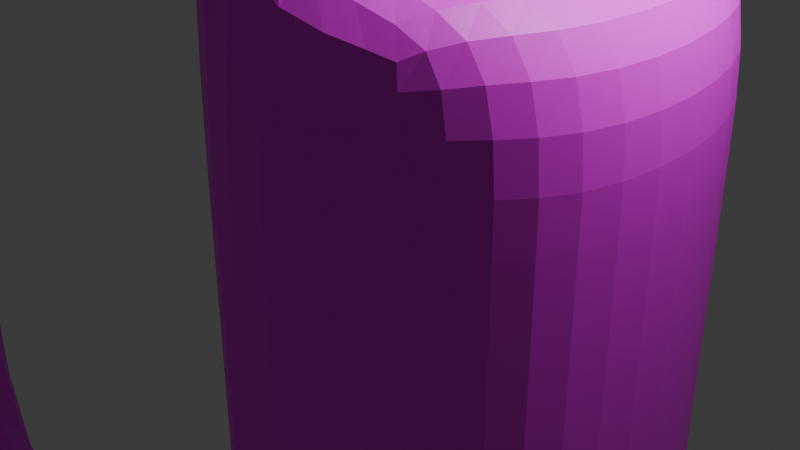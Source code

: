 # Source: sleepyJoe.blend  (saved by Blender 4.1.24; exported with 4.5.12 LTS)
import bpy
from mathutils import Matrix  # noqa: F401  (used for matrix-valued properties, if any)

bpy.ops.wm.read_factory_settings(use_empty=True)
scene = bpy.context.scene
scene.name = 'Scene'

# ---- collections
col_collection = bpy.data.collections.new('Collection'); scene.collection.children.link(col_collection)

# ---- images (referenced by path relative to the original .blend; pixels are not part of the script)
import os
ASSET_DIR = os.environ.get("B2B_ASSET_DIR", "")  # directory of the original .blend (textures are referenced by path, not embedded)
HERE = os.path.dirname(os.path.abspath(__file__))  # packed textures are extracted next to this script under _unpacked/

def load_image(name, relpath, width, height, colorspace="sRGB"):
    """Load a texture the original file referenced (path relative to the .blend, or extracted next to this script)."""
    p = next((c for c in (os.path.join(HERE, relpath), os.path.join(ASSET_DIR, relpath)) if relpath and os.path.exists(c)), "")
    if p:
        img = bpy.data.images.load(p, check_existing=True)
        img.name = name
    else:  # same state as the original file: an image datablock whose file is absent (Cycles renders it pink)
        img = bpy.data.images.new(name, width, height)
        img.source = "FILE"
        img.filepath = "//" + (relpath or name)
    img.colorspace_settings.name = colorspace
    return img
img_sleepyjoe = load_image('sleepyJoe', 'sleepyJoe.png', 1024, 1024, 'sRGB')

# ---- materials (node trees are filled in below, after node groups)
mat_sleepyjoe = bpy.data.materials.new('SleepyJoe')
mat_sleepyjoe.alpha_threshold = 0.0
mat_sleepyjoe.use_transparent_shadow = False
mat_sleepyjoe.roughness = 0.5
mat_sleepyjoe.line_color = (0.0, 0.0, 0.0, 1.0)

# ---- material node trees
mat_sleepyjoe.use_nodes = True; mat_sleepyjoe.node_tree.nodes.clear()
_N = mat_sleepyjoe.node_tree.nodes; _L = mat_sleepyjoe.node_tree.links
n0 = _N.new('ShaderNodeOutputMaterial'); n0.name = 'Material Output'; n0.location = (300, 300)
n1 = _N.new('ShaderNodeBsdfPrincipled'); n1.name = 'Principled BSDF'; n1.location = (10, 300)
n1.inputs[3].default_value = 1.45
n2 = _N.new('ShaderNodeTexImage'); n2.name = 'Image Texture'; n2.location = (-350, 224)
n2.image = img_sleepyjoe
_L.new(n1.outputs[0], n0.inputs[0])
_L.new(n2.outputs[0], n1.inputs[0])
n0.is_active_output = True

# ---- world
world_world = bpy.data.worlds.new('World'); scene.world = world_world
world_world.use_nodes = True; world_world.node_tree.nodes.clear()
_N = world_world.node_tree.nodes; _L = world_world.node_tree.links
n0 = _N.new('ShaderNodeOutputWorld'); n0.name = 'World Output'; n0.location = (300, 300)
n1 = _N.new('ShaderNodeBackground'); n1.name = 'Background'; n1.location = (10, 300)
n1.inputs[0].default_value = (0.05088, 0.05088, 0.05088, 1.0)
_L.new(n1.outputs[0], n0.inputs[0])
n0.is_active_output = True
world_world.color = (0.05088, 0.05088, 0.05088)
world_world.use_sun_shadow = False
world_world.sun_shadow_jitter_overblur = 0.0

# ---- cameras
cam_camera = bpy.data.cameras.new('Camera')
cam_camera.clip_end = 100.0
cam_camera.ortho_scale = 7.314

# ---- lights
light_light = bpy.data.lights.new('Light', 'POINT')
light_light.transmission_factor = 0.0
light_light.energy = 1000.0
light_light.shadow_soft_size = 0.1
light_light.shadow_maximum_resolution = 0.006
light_light.use_absolute_resolution = True

# ---- meshes
me_cube = bpy.data.meshes.new('Cube')
me_cube.from_pydata([(-1.0, 1.0, 1.0), (-1.0, 1.0, -1.0), (-1.0, -1.0, 1.0), (-1.0, -1.0, -1.0), (-0.3926, -1.917, -0.9109), (-0.3926, -1.917, 1.089), (1.0, -3.0, 1.0), (1.0, -3.0, -1.0), (1.0, 3.0, -1.0), (-0.2716, 2.379, -0.9127), (1.0, 3.0, 1.0), (-0.2716, 2.379, 1.087), (1.0, -1.0, 3.0), (-1.0, -1.0, 3.0), (1.0, 1.0, 3.0), (-1.0, 1.0, 3.0), (1.0, -3.0, 3.0), (-0.3926, -1.917, 3.089), (-0.2716, 2.379, 3.087), (1.0, 3.0, 3.0), (-1.0, 1.0, -3.0), (-1.0, -1.0, -3.0), (-0.3926, -1.917, -2.911), (1.0, -3.0, -3.0), (1.0, 3.0, -3.0), (-0.2716, 2.379, -2.913), (-1.0, 1.0, -5.0), (-1.0, -1.0, -5.0), (-0.3926, -1.917, -4.911), (1.0, -3.0, -5.0), (1.0, 3.0, -5.0), (-0.2716, 2.379, -4.913), (-1.0, 1.0, -7.0), (-1.0, -1.0, -7.0), (1.0, 1.0, -7.0), (1.0, -1.0, -7.0), (-0.3926, -1.917, -6.911), (1.0, -3.0, -7.0), (1.0, 3.0, -7.0), (-0.2716, 2.379, -6.913), (3.0, 1.0, 1.0), (3.0, 1.0, -1.0), (3.0, -1.0, 1.0), (3.0, -1.0, -1.0), (2.355, 2.244, 3.168), (2.355, 2.244, 1.168), (2.234, -2.052, 1.17), (2.234, -2.052, -0.8301), (2.355, 2.244, -0.8319), (3.0, 1.0, 3.0), (3.0, -1.0, 3.0), (2.234, -2.052, 3.17), (3.0, -1.0, -3.0), (3.0, 1.0, -3.0), (2.234, -2.052, -2.83), (2.355, 2.244, -2.832), (2.355, 2.244, -4.832), (2.355, 2.244, -6.832), (3.0, -1.0, -5.0), (3.0, 1.0, -5.0), (2.234, -2.052, -4.83), (3.0, -1.0, -7.0), (3.0, 1.0, -7.0), (2.234, -2.052, -6.83), (-3.944, -3.048, -3.131), (-2.552, -4.132, -3.22), (-3.944, -3.048, -5.131), (-2.552, -4.132, -5.22), (-1.634, 4.769, -5.029), (-1.634, 4.769, -3.029), (-0.362, 5.39, -3.116), (-0.362, 5.39, -5.116), (1.149, -0.8512, 6.859), (-0.8512, -0.8512, 6.859), (1.149, -2.851, 6.859), (-0.2438, -1.768, 6.948), (-0.8616, 0.8616, 7.205), (1.138, 0.8616, 7.205), (-0.1332, 2.241, 7.292), (1.138, 2.862, 7.205), (1.215, -0.7848, 8.579), (-0.7848, -0.7848, 8.579), (1.215, -2.785, 8.579), (-0.1775, -1.702, 8.668), (-0.803, 0.803, 8.986), (1.197, 0.803, 8.986), (-0.07455, 2.182, 9.073), (1.197, 2.803, 8.986), (-0.8512, -0.8512, 6.859), (-0.2438, -1.768, 6.948), (-0.7848, -0.7848, 8.579), (-0.1775, -1.702, 8.668), (-0.718, -4.579, 6.997), (-2.111, -3.495, 7.086), (-0.6516, -4.512, 8.717), (-2.044, -3.429, 8.806), (-2.718, -2.579, 6.997), (-2.111, -3.495, 7.086), (-2.652, -2.512, 8.717), (-2.044, -3.429, 8.806), (-1.743, 3.904, 7.4), (-0.4719, 4.524, 7.312), (-2.472, 2.524, 7.312), (-1.685, 3.845, 9.181), (-0.4133, 4.466, 9.093), (-2.413, 2.466, 9.093), (-2.361, 6.259, -5.029), (-2.361, 6.259, -3.029), (-1.089, 6.879, -3.116), (-1.089, 6.879, -5.116), (-4.926, -4.31, -3.131), (-3.533, -5.393, -3.22), (-4.926, -4.31, -5.131), (-3.533, -5.393, -5.22), (-7.668, -0.8352, -1.585), (-7.668, -0.8352, 0.4152), (-8.649, -2.097, -1.585), (-8.649, -2.097, 0.4152), (-5.972, 2.725, -1.483), (-5.972, 2.725, 0.5166), (-6.699, 4.214, -1.483), (-6.699, 4.214, 0.5166), (1.664, -0.6666, -7.041), (1.68, 0.5522, -7.043), (-1.0, 0.0, -7.0), (0.314, 0.581, -7.04), (0.2972, -0.6379, -7.038), (2.23, -1.094, -9.745), (3.0, 0.0, -7.0), (0.0, 0.0, -7.0), (2.0, 0.0, -7.0), (1.664, -0.6666, -8.866), (1.0, -1.0, -8.825), (0.2972, -0.6379, -8.863), (-0.2233, -0.9399, -10.35), (1.0, 1.0, -8.825), (1.68, 0.5522, -8.868), (0.314, 0.581, -8.865), (0.0, 0.0, -8.825), (2.0, 0.0, -8.825), (0.9924, -1.386, -9.72), (-0.2387, -1.056, -9.817), (-0.2061, -0.8109, -10.93), (0.9815, 1.397, -9.203), (2.236, 0.9089, -9.23), (-0.2329, 0.9468, -9.302), (-0.5301, -0.03416, -9.525), (2.572, -0.04322, -9.45), (1.008, -1.27, -10.25), (2.245, -0.9777, -10.27), (-0.1898, -0.6879, -11.49), (0.9969, 1.513, -9.731), (2.251, 1.025, -9.759), (-0.2174, 1.063, -9.831), (-0.5147, 0.08185, -10.05), (2.588, 0.07279, -9.979), (1.025, -1.141, -10.84), (2.263, -0.8487, -10.86), (0.2273, -0.276, -11.87), (1.014, 1.642, -10.32), (2.268, 1.154, -10.35), (-0.2003, 1.192, -10.42), (-0.4976, 0.2109, -10.64), (2.605, 0.2018, -10.57), (1.041, -1.018, -11.4), (2.279, -0.7257, -11.42), (1.03, 1.765, -10.88), (2.285, 1.277, -10.91), (-0.184, 1.315, -10.98), (-0.4813, 0.3338, -11.2), (2.621, 0.3248, -11.13), (1.056, -0.4754, -11.74), (1.862, -0.2083, -11.82), (1.064, 0.4923, -11.72), (1.044, 1.522, -11.67), (1.867, 1.008, -11.76), (0.2322, 0.9399, -11.8), (-0.0621, 0.3296, -11.81), (2.206, 0.426, -11.77)], [], [(38, 30, 56, 57), (1, 9, 25, 20), (3, 2, 0, 1), (7, 4, 22, 23), (7, 23, 54, 47), (4, 3, 21, 22), (7, 6, 5, 4), (16, 6, 46, 51), (30, 24, 55, 56), (2, 3, 4, 5), (9, 11, 10, 8), (10, 11, 18, 19), (24, 8, 48, 55), (1, 0, 11, 9), (14, 15, 13, 12), (16, 12, 72, 74), (14, 19, 79, 77), (0, 2, 13, 15), (37, 35, 122, 61, 63), (2, 5, 17, 13), (11, 0, 15, 18), (5, 6, 16, 17), (23, 22, 28, 29), (22, 21, 27, 28), (20, 25, 31, 26), (3, 1, 20, 21), (14, 12, 50, 49), (9, 8, 24, 25), (19, 14, 49, 44), (8, 10, 45, 48), (10, 19, 44, 45), (6, 7, 47, 46), (30, 38, 71, 70), (21, 20, 26, 27), (23, 29, 60, 54), (25, 24, 30, 31), (130, 123, 62, 128), (29, 37, 63, 60), (33, 126, 35, 37, 36), (129, 125, 137, 138), (34, 125, 32, 39, 38), (26, 31, 39, 32), (28, 27, 33, 36), (36, 37, 67, 66), (27, 26, 32, 124, 33), (12, 16, 51, 50), (40, 45, 44, 49), (41, 40, 42, 43), (46, 42, 50, 51), (43, 42, 46, 47), (40, 41, 48, 45), (42, 40, 49, 50), (41, 43, 52, 53), (43, 47, 54, 52), (48, 41, 53, 55), (59, 58, 61, 128, 62), (58, 60, 63, 61), (55, 53, 59, 56), (52, 54, 60, 58), (53, 52, 58, 59), (56, 59, 62, 57), (34, 38, 57, 62, 123), (110, 64, 115, 117), (28, 36, 66, 64), (29, 28, 64, 65), (37, 29, 65, 67), (70, 71, 109, 108), (31, 30, 70, 69), (39, 31, 69, 68), (38, 39, 68, 71), (73, 75, 89, 88), (17, 16, 74, 75), (12, 13, 73, 72), (13, 17, 75, 73), (79, 78, 100, 101), (18, 15, 76, 78), (19, 18, 78, 79), (15, 14, 77, 76), (80, 81, 83, 82), (72, 73, 81, 80), (74, 72, 80, 82), (91, 90, 98, 99), (84, 85, 87, 86), (78, 76, 102, 100), (77, 79, 87, 85), (76, 77, 85, 84), (90, 88, 96, 98), (83, 81, 90, 91), (81, 73, 88, 90), (93, 92, 94, 95), (96, 97, 99, 98), (75, 74, 92, 93), (74, 82, 94, 92), (88, 89, 97, 96), (82, 83, 95, 94), (100, 102, 105, 103), (101, 100, 103, 104), (84, 86, 103, 105), (86, 87, 104, 103), (87, 79, 101, 104), (76, 84, 105, 102), (107, 108, 109, 106), (69, 70, 108, 107), (107, 106, 120, 121), (71, 68, 106, 109), (111, 110, 112, 113), (66, 67, 113, 112), (67, 65, 111, 113), (65, 64, 110, 111), (115, 114, 116, 117), (112, 110, 117, 116), (64, 66, 114, 115), (66, 112, 116, 114), (118, 119, 121, 120), (106, 68, 118, 120), (68, 69, 119, 118), (69, 107, 121, 119), (124, 129, 126, 33), (32, 125, 129, 124), (34, 123, 136, 135), (122, 130, 128, 61), (125, 34, 135, 137), (123, 130, 139, 136), (136, 139, 147, 144), (141, 146, 154, 134), (137, 135, 143, 145), (133, 138, 146, 141), (35, 126, 133, 132), (122, 35, 132, 131), (130, 122, 131, 139), (126, 129, 138, 133), (139, 131, 127, 147), (147, 127, 149, 155), (127, 140, 148, 149), (143, 144, 152, 151), (131, 132, 140, 127), (138, 137, 145, 146), (135, 136, 144, 143), (132, 133, 141, 140), (151, 152, 160, 159), (154, 153, 161, 162), (148, 134, 142, 156), (152, 155, 163, 160), (145, 143, 151, 153), (144, 147, 155, 152), (140, 141, 134, 148), (146, 145, 153, 154), (156, 142, 150, 164), (160, 163, 170, 167), (161, 159, 166, 168), (142, 162, 169, 150), (149, 148, 156, 157), (155, 149, 157, 163), (134, 154, 162, 142), (153, 151, 159, 161), (168, 166, 174, 176), (150, 169, 177, 158), (170, 165, 172, 178), (165, 164, 171, 172), (162, 161, 168, 169), (159, 160, 167, 166), (157, 156, 164, 165), (163, 157, 165, 170), (177, 173, 171, 158), (171, 173, 178, 172), (173, 174, 175, 178), (173, 177, 176, 174), (167, 170, 178, 175), (164, 150, 158, 171), (169, 168, 176, 177), (166, 167, 175, 174)])
_uv = me_cube.uv_layers.new(name='UVMap')
_uv.uv.foreach_set('vector', [0.4732, 0.7145, 0.4732, 0.6444, 0.5275, 0.6385, 0.5275, 0.7086, 0.8148, 0.2903, 0.8663, 0.2875, 0.8664, 0.3575, 0.8148, 0.3603, 0.76, 0.2784, 0.76, 0.2083, 0.8147, 0.2084, 0.8147, 0.2785, 0.6615, 0.2784, 0.7216, 0.2753, 0.7216, 0.3453, 0.6615, 0.3485, 0.4849, 0.146, 0.4849, 0.216, 0.4304, 0.2101, 0.4304, 0.14, 0.7216, 0.2753, 0.76, 0.2784, 0.76, 0.3485, 0.7216, 0.3453, 0.6615, 0.2784, 0.6615, 0.2084, 0.7216, 0.2052, 0.7216, 0.2753, 0.4849, 0.005973, 0.4849, 0.07599, 0.4304, 0.07002, 0.4304, -8.352e-09, 0.4732, 0.6444, 0.4732, 0.5744, 0.5275, 0.5685, 0.5275, 0.6385, 0.76, 0.2083, 0.76, 0.2784, 0.7216, 0.2753, 0.7216, 0.2052, 0.8663, 0.2875, 0.8663, 0.2174, 0.9137, 0.2202, 0.9138, 0.2903, 0.9137, 0.2202, 0.8663, 0.2174, 0.8662, 0.1474, 0.9137, 0.1502, 0.4732, 0.5744, 0.4732, 0.5043, 0.5275, 0.4984, 0.5275, 0.5685, 0.8148, 0.2903, 0.8147, 0.2202, 0.8663, 0.2174, 0.8663, 0.2875, 0.4012, 0.765, 0.4475, 0.7167, 0.4938, 0.7672, 0.4475, 0.8156, 0.1738, 0.9065, 0.1304, 0.9059, 0.1304, 0.7707, 0.1738, 0.7712, 0.8581, 0.7103, 0.8147, 0.7119, 0.8147, 0.5645, 0.8581, 0.5629, 0.8147, 0.2084, 0.76, 0.2083, 0.76, 0.1383, 0.8147, 0.1383, 2.696e-09, 0.3055, 0.06146, 0.3384, 0.06063, 0.3644, 0.02793, 0.3995, 0.008197, 0.358, 0.76, 0.2083, 0.7216, 0.2052, 0.7216, 0.1352, 0.76, 0.1383, 0.8663, 0.2174, 0.8147, 0.2202, 0.8147, 0.1502, 0.8662, 0.1474, 0.7216, 0.2052, 0.6615, 0.2084, 0.6615, 0.1383, 0.7216, 0.1352, 0.6615, 0.3485, 0.7216, 0.3453, 0.7216, 0.4154, 0.6615, 0.4185, 0.7216, 0.3453, 0.76, 0.3485, 0.76, 0.4185, 0.7216, 0.4154, 0.8148, 0.3603, 0.8664, 0.3575, 0.8664, 0.4276, 0.8148, 0.4304, 0.76, 0.2784, 0.8147, 0.2785, 0.8147, 0.3485, 0.76, 0.3485, 0.4012, 0.765, 0.4475, 0.8156, 0.4012, 0.8639, 0.3549, 0.8133, 0.8663, 0.2875, 0.9138, 0.2903, 0.9138, 0.3603, 0.8664, 0.3575, 0.3549, 0.7145, 0.4012, 0.765, 0.3549, 0.8133, 0.3431, 0.766, 0.4732, 0.5043, 0.4732, 0.4342, 0.5275, 0.4284, 0.5275, 0.4984, 0.4732, 0.4342, 0.4732, 0.3642, 0.5275, 0.3583, 0.5275, 0.4284, 0.4849, 0.07599, 0.4849, 0.146, 0.4304, 0.14, 0.4304, 0.07002, 0.4732, 0.6444, 0.4732, 0.7145, 0.3908, 0.6491, 0.3908, 0.5791, 0.76, 0.3485, 0.8147, 0.3485, 0.8147, 0.4186, 0.76, 0.4185, 0.4849, 0.216, 0.4849, 0.2861, 0.4304, 0.2801, 0.4304, 0.2101, 0.8664, 0.3575, 0.9138, 0.3603, 0.9138, 0.4304, 0.8664, 0.4276, 0.07542, 0.3854, 0.09781, 0.3849, 0.08938, 0.4324, 0.05866, 0.416, 0.4849, 0.2861, 0.4849, 0.3561, 0.4304, 0.3501, 0.4304, 0.2801, 0.09498, 0.2773, 0.08442, 0.3231, 0.06146, 0.3384, 2.696e-09, 0.3055, 0.05651, 0.2803, 0.8412, 0.712, 0.8627, 0.7166, 0.8539, 0.7799, 0.8324, 0.7754, 0.1229, 0.3713, 0.1216, 0.3436, 0.1564, 0.3102, 0.1865, 0.3548, 0.1844, 0.4042, 0.8148, 0.4304, 0.8664, 0.4276, 0.8664, 0.4976, 0.8149, 0.5004, 0.7216, 0.4154, 0.76, 0.4185, 0.76, 0.4886, 0.7216, 0.4855, 0.05651, 0.2803, 2.696e-09, 0.3055, 0.02231, 0.1699, 0.07882, 0.1448, 0.76, 0.4185, 0.8147, 0.4186, 0.8147, 0.4887, 0.7873, 0.4886, 0.76, 0.4886, 0.4475, 0.8156, 0.4938, 0.8661, 0.4454, 0.8716, 0.4012, 0.8639, 0.5684, 0.4339, 0.5275, 0.4284, 0.5275, 0.3583, 0.5684, 0.3638, 0.3431, 0.1482, 0.3431, 0.07821, 0.3865, 0.07638, 0.3865, 0.1464, 0.4304, 0.07002, 0.3865, 0.07638, 0.3865, 0.006359, 0.4304, -8.352e-09, 0.3865, 0.1464, 0.3865, 0.07638, 0.4304, 0.07002, 0.4304, 0.14, 0.5684, 0.4339, 0.5684, 0.504, 0.5275, 0.4984, 0.5275, 0.4284, 0.3865, 0.07638, 0.3431, 0.07821, 0.3431, 0.008187, 0.3865, 0.006359, 0.3431, 0.1482, 0.3865, 0.1464, 0.3865, 0.2164, 0.3431, 0.2183, 0.3865, 0.1464, 0.4304, 0.14, 0.4304, 0.2101, 0.3865, 0.2164, 0.5275, 0.4984, 0.5684, 0.504, 0.5684, 0.574, 0.5275, 0.5685, 0.3431, 0.2883, 0.3865, 0.2864, 0.3865, 0.3565, 0.3648, 0.3574, 0.3431, 0.3583, 0.3865, 0.2864, 0.4304, 0.2801, 0.4304, 0.3501, 0.3865, 0.3565, 0.5275, 0.5685, 0.5684, 0.574, 0.5684, 0.6441, 0.5275, 0.6385, 0.3865, 0.2164, 0.4304, 0.2101, 0.4304, 0.2801, 0.3865, 0.2864, 0.3431, 0.2183, 0.3865, 0.2164, 0.3865, 0.2864, 0.3431, 0.2883, 0.5275, 0.6385, 0.5684, 0.6441, 0.5684, 0.7141, 0.5275, 0.7086, 0.1229, 0.3713, 0.1844, 0.4042, 0.1382, 0.4324, 0.08938, 0.4324, 0.09781, 0.3849, 0.09349, 0.5973, 0.05068, 0.6278, 4.276e-08, 0.4629, 0.0428, 0.4324, 0.9752, 0.6336, 0.9131, 0.6659, 0.9131, 0.5327, 0.9752, 0.5004, 0.03693, 0.8122, 1.372e-08, 0.7627, 0.05068, 0.6278, 0.08762, 0.6773, 0.4849, 0.3561, 0.4849, 0.2861, 0.6072, 0.2253, 0.6072, 0.2953, 0.3908, 0.5791, 0.3908, 0.6491, 0.3431, 0.6495, 0.3431, 0.5795, 0.2811, 0.663, 0.2819, 0.7104, 0.1892, 0.6811, 0.1884, 0.6337, 0.8114, 0.9231, 0.7538, 0.8832, 0.7538, 0.7674, 0.8114, 0.8073, 0.1844, 0.4042, 0.1865, 0.3548, 0.2802, 0.3436, 0.278, 0.3931, 0.2819, 0.4324, 0.2819, 0.4324, 0.2819, 0.4324, 0.2819, 0.4324, 0.7216, 0.1352, 0.6615, 0.1383, 0.6623, 0.003142, 0.7224, 0.0, 0.555, 0.9098, 0.4938, 0.9103, 0.4938, 0.7752, 0.555, 0.7747, 0.76, 0.1383, 0.7216, 0.1352, 0.7224, 0.0, 0.7608, 0.003126, 0.0009251, 0.9103, 0.01661, 0.8633, 0.09769, 0.8633, 0.08201, 0.9103, 0.8662, 0.1474, 0.8147, 0.1502, 0.8148, 0.002779, 0.8664, -8.968e-09, 0.9137, 0.1502, 0.8662, 0.1474, 0.8664, -8.968e-09, 0.9138, 0.002783, 0.9131, 0.712, 0.8581, 0.7103, 0.8581, 0.5629, 0.9131, 0.5646, 0.7233, 0.9074, 0.6615, 0.8816, 0.6937, 0.8603, 0.7538, 0.846, 0.555, 0.7747, 0.4938, 0.7752, 0.4938, 0.715, 0.555, 0.7145, 0.1738, 0.7712, 0.1304, 0.7707, 0.1304, 0.7104, 0.1738, 0.7109, 0.6993, 0.9924, 0.6615, 0.9999, 0.6615, 0.9149, 0.6993, 0.9074, 0.661, 0.7361, 0.6148, 0.7845, 0.5684, 0.734, 0.6133, 0.7187, 0.01661, 0.8633, 6.545e-09, 0.8122, 0.08108, 0.8122, 0.09769, 0.8633, 0.8581, 0.5629, 0.8147, 0.5645, 0.8147, 0.502, 0.8581, 0.5004, 0.9131, 0.5646, 0.8581, 0.5629, 0.8581, 0.5004, 0.9131, 0.5022, 0.875, 0.9722, 0.8147, 0.9722, 0.8147, 0.883, 0.875, 0.883, 0.2819, 0.4324, 0.2819, 0.4324, 0.2819, 0.4324, 0.2819, 0.4324, 0.2819, 0.4324, 0.2819, 0.4324, 0.2819, 0.4324, 0.2819, 0.4324, 0.2458, 0.9667, 0.1857, 0.9702, 0.1857, 0.91, 0.2458, 0.9065, 0.5322, 0.9734, 0.4938, 0.9705, 0.4938, 0.9103, 0.5322, 0.9132, 0.9748, 0.3005, 0.9138, 0.3109, 0.9138, 0.222, 0.9748, 0.2116, 0.1738, 0.7712, 0.1738, 0.7109, 0.2628, 0.7106, 0.2628, 0.7709, 1.0, 0.8075, 0.962, 0.8009, 0.962, 0.712, 1.0, 0.7186, 0.7538, 0.846, 0.6937, 0.8603, 0.6615, 0.7817, 0.7216, 0.7674, 0.9166, 0.05157, 0.9138, 4.364e-09, 0.9763, 6.905e-05, 0.9791, 0.05164, 0.9138, 0.09901, 0.9166, 0.05157, 0.9791, 0.05164, 0.9763, 0.09908, 0.661, 0.7361, 0.6133, 0.7187, 0.6133, 0.6376, 0.661, 0.6549, 0.6133, 0.7187, 0.5684, 0.734, 0.5684, 0.6529, 0.6133, 0.6376, 0.9763, 0.4694, 0.9138, 0.4694, 0.9138, 0.3917, 0.9763, 0.3917, 0.9763, 0.3917, 0.9138, 0.3917, 0.9138, 0.3109, 0.9763, 0.3109, 0.6283, 0.5592, 0.6505, 0.6012, 0.5907, 0.6376, 0.5684, 0.5956, 0.1884, 0.6337, 0.1892, 0.6811, 0.1313, 0.6811, 0.1304, 0.6337, 0.6283, 0.5592, 0.5684, 0.5956, 0.5907, 0.3947, 0.6505, 0.3583, 0.278, 0.3931, 0.2802, 0.3436, 0.3381, 0.3459, 0.336, 0.3954, 0.6615, 0.7109, 0.7082, 0.6728, 0.7495, 0.7294, 0.7029, 0.7674, 0.07882, 0.1448, 0.02231, 0.1699, 1.303e-08, 0.1192, 0.05651, 0.09403, 0.6072, 0.2953, 0.6072, 0.2253, 0.6615, 0.2248, 0.6615, 0.2948, 0.08762, 0.6773, 0.05068, 0.6278, 0.09349, 0.5973, 0.1304, 0.6468, 0.1857, 0.9066, 0.1857, 0.9767, 0.1304, 0.9765, 0.1304, 0.9065, 0.7495, 0.7294, 0.7082, 0.6728, 0.7495, 0.4887, 0.7909, 0.5452, 0.3361, 0.8752, 0.2819, 0.9195, 0.2819, 0.7235, 0.3361, 0.6792, 0.07882, 0.1448, 0.05651, 0.09403, 0.1821, -6.362e-09, 0.2044, 0.05076, 0.4343, 0.9417, 0.4343, 0.8716, 0.4909, 0.8717, 0.4909, 0.9417, 0.3381, 0.3459, 0.2802, 0.3436, 0.2852, 0.1607, 0.3431, 0.163, 0.3379, 0.6792, 0.2819, 0.6371, 0.2819, 0.4324, 0.3379, 0.4745, 0.1884, 0.6337, 0.1304, 0.6337, 0.1313, 0.4324, 0.1893, 0.4324, 0.1257, 0.2937, 0.1089, 0.3243, 0.08442, 0.3231, 0.09498, 0.2773, 0.1564, 0.3102, 0.1216, 0.3436, 0.1089, 0.3243, 0.1257, 0.2937, 0.6993, 0.9076, 0.7278, 0.9091, 0.7278, 0.973, 0.6993, 0.9715, 0.06063, 0.3644, 0.07542, 0.3854, 0.05866, 0.416, 0.02793, 0.3995, 0.8627, 0.7166, 0.8902, 0.7189, 0.8814, 0.7822, 0.8539, 0.7799, 0.7278, 0.9091, 0.747, 0.9074, 0.747, 0.9713, 0.7278, 0.973, 0.9393, 0.1555, 0.946, 0.1768, 0.9266, 0.1938, 0.9138, 0.1616, 0.9255, 0.8132, 0.9608, 0.8076, 0.9612, 0.8264, 0.9258, 0.8319, 0.969, 0.1206, 0.9442, 0.1274, 0.9303, 0.1182, 0.9669, 0.09908, 0.9296, 0.7801, 0.9535, 0.7819, 0.9608, 0.8076, 0.9255, 0.8132, 0.9132, 0.712, 0.9381, 0.7167, 0.9296, 0.7801, 0.9047, 0.7754, 0.5933, 0.7897, 0.6183, 0.7845, 0.6283, 0.8476, 0.6033, 0.8528, 0.5697, 0.7924, 0.5933, 0.7897, 0.6033, 0.8528, 0.5797, 0.8555, 0.9381, 0.7167, 0.962, 0.7186, 0.9535, 0.7819, 0.9296, 0.7801, 0.946, 0.1768, 0.969, 0.1848, 0.9558, 0.2116, 0.9266, 0.1938, 0.5684, 0.879, 0.6017, 0.8834, 0.6017, 0.9023, 0.5684, 0.8978, 0.6017, 0.8834, 0.6416, 0.8769, 0.6416, 0.8957, 0.6017, 0.9023, 0.8902, 0.8754, 0.9369, 0.8727, 0.9369, 0.8913, 0.8902, 0.894, 0.6033, 0.8528, 0.6283, 0.8476, 0.6416, 0.8769, 0.6017, 0.8834, 0.8324, 0.7754, 0.8539, 0.7799, 0.8464, 0.7947, 0.8147, 0.7979, 0.9442, 0.1274, 0.9393, 0.1555, 0.9138, 0.1616, 0.9303, 0.1182, 0.9047, 0.7754, 0.9296, 0.7801, 0.9255, 0.8132, 0.8902, 0.8051, 0.8902, 0.894, 0.9369, 0.8913, 0.9369, 0.912, 0.8902, 0.9147, 0.8152, 0.8167, 0.847, 0.8135, 0.8476, 0.8345, 0.8159, 0.8376, 0.8906, 0.8238, 0.9258, 0.8319, 0.9262, 0.8528, 0.891, 0.8447, 0.9369, 0.8913, 0.9639, 0.8965, 0.9639, 0.9173, 0.9369, 0.912, 0.8464, 0.7947, 0.8885, 0.7967, 0.889, 0.8156, 0.847, 0.8135, 0.9369, 0.8727, 0.9639, 0.8779, 0.9639, 0.8965, 0.9369, 0.8913, 0.8902, 0.8051, 0.9255, 0.8132, 0.9258, 0.8319, 0.8906, 0.8238, 0.8147, 0.7979, 0.8464, 0.7947, 0.847, 0.8135, 0.8152, 0.8167, 0.891, 0.8447, 0.9262, 0.8528, 0.9266, 0.8727, 0.8914, 0.8645, 0.9369, 0.912, 0.9639, 0.9173, 0.9639, 0.937, 0.9369, 0.9318, 0.8476, 0.8345, 0.8896, 0.8365, 0.8902, 0.8565, 0.8482, 0.8544, 0.9262, 0.8528, 0.9616, 0.8472, 0.962, 0.8671, 0.9266, 0.8727, 0.6017, 0.9023, 0.6416, 0.8957, 0.6416, 0.9167, 0.6017, 0.9232, 0.5684, 0.8978, 0.6017, 0.9023, 0.6017, 0.9232, 0.5684, 0.9188, 0.9258, 0.8319, 0.9612, 0.8264, 0.9616, 0.8472, 0.9262, 0.8528, 0.847, 0.8135, 0.889, 0.8156, 0.8896, 0.8365, 0.8476, 0.8345, 0.8482, 0.8544, 0.8902, 0.8565, 0.881, 0.883, 0.846, 0.8828, 0.4006, 0.8716, 0.4343, 0.8856, 0.4248, 0.8995, 0.4021, 0.8937, 0.3631, 0.9667, 0.3431, 0.9354, 0.3665, 0.9381, 0.3755, 0.9612, 0.3431, 0.9354, 0.3636, 0.8961, 0.3778, 0.9104, 0.3665, 0.9381, 0.8159, 0.8376, 0.8476, 0.8345, 0.8482, 0.8544, 0.8164, 0.8576, 0.8902, 0.9147, 0.9369, 0.912, 0.9369, 0.9318, 0.8902, 0.9345, 0.6017, 0.9232, 0.6416, 0.9167, 0.6416, 0.9366, 0.6017, 0.9432, 0.5684, 0.9188, 0.6017, 0.9232, 0.6017, 0.9432, 0.5684, 0.9387, 0.4248, 0.8995, 0.4033, 0.9324, 0.3778, 0.9104, 0.4021, 0.8937, 0.3778, 0.9104, 0.4033, 0.9324, 0.3755, 0.9612, 0.3665, 0.9381, 0.4033, 0.9324, 0.4311, 0.9549, 0.3987, 0.9654, 0.3755, 0.9612, 0.4033, 0.9324, 0.4248, 0.8995, 0.4343, 0.921, 0.4311, 0.9549, 0.9369, 0.9318, 0.9639, 0.937, 0.9513, 0.9604, 0.9311, 0.9619, 0.3636, 0.8961, 0.4006, 0.8716, 0.4021, 0.8937, 0.3778, 0.9104, 0.8164, 0.8576, 0.8482, 0.8544, 0.846, 0.8828, 0.8241, 0.88, 0.8902, 0.9345, 0.9369, 0.9318, 0.9311, 0.9619, 0.897, 0.9616])
me_cube.materials.append(mat_sleepyjoe)
me_cube.use_mirror_vertex_groups = False
me_cube.update()

# ---- objects
ob_cube = bpy.data.objects.new('Cube', me_cube)
ob_light = bpy.data.objects.new('Light', light_light)
ob_camera = bpy.data.objects.new('Camera', cam_camera)

# ---- transforms, parenting, visibility, modifiers, constraints
ob_cube.location = (0.0, 0.0, 0.0)
ob_cube.lock_rotations_4d = False
ob_cube.empty_display_type = 'ARROWS'
ob_cube.lineart.crease_threshold = 0.0
_m = ob_cube.modifiers.new('Subdivision', 'SUBSURF')
_m.levels = 2
ob_light.location = (4.076, 1.005, 5.904)
ob_light.rotation_euler = (0.6503, 0.05522, 1.866)
ob_light.lock_rotations_4d = False
ob_light.empty_display_type = 'ARROWS'
ob_light.color = (0.0, 0.0, 0.0, 0.0)
ob_light.lineart.crease_threshold = 0.0
ob_camera.location = (7.359, -6.926, 4.958)
ob_camera.rotation_euler = (1.109, 0.0, 0.8149)
ob_camera.lock_rotations_4d = False
ob_camera.empty_display_type = 'ARROWS'
ob_camera.color = (0.0, 0.0, 0.0, 0.0)
ob_camera.display_type = 'WIRE'
ob_camera.lineart.crease_threshold = 0.0

# ---- collection membership
col_collection.objects.link(ob_cube)
col_collection.objects.link(ob_light)
col_collection.objects.link(ob_camera)

# ---- scene / render settings (as saved in the file)
scene.camera = ob_camera
scene.frame_start = 1; scene.frame_end = 250; scene.frame_set(1)
scene.render.engine = 'BLENDER_EEVEE_NEXT'
scene.cycles.sampling_pattern = 'TABULATED_SOBOL'
scene.eevee.ray_tracing_options.trace_max_roughness = 0.0
bpy.context.view_layer.update()
